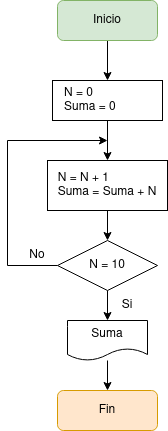

The diagram above was exported from draw.io. Its source (the exported page's mxGraphModel, read from the mxfile embedded in the PNG):
<mxGraphModel dx="956" dy="430" grid="1" gridSize="10" guides="1" tooltips="1" connect="1" arrows="1" fold="1" page="1" pageScale="1" pageWidth="827" pageHeight="1169" math="0" shadow="0">
  <root>
    <mxCell id="0" />
    <mxCell id="1" parent="0" />
    <mxCell id="9nEheEmC0UgGnN-4Buqt-3" style="edgeStyle=orthogonalEdgeStyle;rounded=0;orthogonalLoop=1;jettySize=auto;html=1;" edge="1" parent="1" source="9nEheEmC0UgGnN-4Buqt-1" target="9nEheEmC0UgGnN-4Buqt-2">
      <mxGeometry relative="1" as="geometry" />
    </mxCell>
    <mxCell id="9nEheEmC0UgGnN-4Buqt-1" value="Inicio" style="rounded=1;whiteSpace=wrap;html=1;fillColor=#d5e8d4;strokeColor=#82b366;" vertex="1" parent="1">
      <mxGeometry x="350" y="100" width="100" height="40" as="geometry" />
    </mxCell>
    <mxCell id="9nEheEmC0UgGnN-4Buqt-5" style="edgeStyle=orthogonalEdgeStyle;rounded=0;orthogonalLoop=1;jettySize=auto;html=1;entryX=0.5;entryY=0;entryDx=0;entryDy=0;" edge="1" parent="1" source="9nEheEmC0UgGnN-4Buqt-2" target="9nEheEmC0UgGnN-4Buqt-4">
      <mxGeometry relative="1" as="geometry" />
    </mxCell>
    <mxCell id="9nEheEmC0UgGnN-4Buqt-2" value="&lt;div align=&quot;justify&quot;&gt;&amp;nbsp;&amp;nbsp; N = 0&lt;br&gt;&amp;nbsp;&amp;nbsp; Suma = 0&lt;br&gt;&lt;/div&gt;" style="rounded=0;whiteSpace=wrap;html=1;align=left;" vertex="1" parent="1">
      <mxGeometry x="345" y="180" width="110" height="40" as="geometry" />
    </mxCell>
    <mxCell id="9nEheEmC0UgGnN-4Buqt-7" style="edgeStyle=orthogonalEdgeStyle;rounded=0;orthogonalLoop=1;jettySize=auto;html=1;" edge="1" parent="1" source="9nEheEmC0UgGnN-4Buqt-4" target="9nEheEmC0UgGnN-4Buqt-6">
      <mxGeometry relative="1" as="geometry" />
    </mxCell>
    <mxCell id="9nEheEmC0UgGnN-4Buqt-4" value="&lt;div align=&quot;justify&quot;&gt;N = N + 1&amp;nbsp;&lt;/div&gt;&lt;div align=&quot;justify&quot;&gt;Suma = Suma + N&lt;br&gt;&lt;/div&gt;" style="rounded=0;whiteSpace=wrap;html=1;" vertex="1" parent="1">
      <mxGeometry x="340" y="260" width="120" height="50" as="geometry" />
    </mxCell>
    <mxCell id="9nEheEmC0UgGnN-4Buqt-9" style="edgeStyle=orthogonalEdgeStyle;rounded=0;orthogonalLoop=1;jettySize=auto;html=1;" edge="1" parent="1" source="9nEheEmC0UgGnN-4Buqt-6">
      <mxGeometry relative="1" as="geometry">
        <mxPoint x="400" y="240" as="targetPoint" />
        <Array as="points">
          <mxPoint x="300" y="365" />
          <mxPoint x="300" y="240" />
        </Array>
      </mxGeometry>
    </mxCell>
    <mxCell id="9nEheEmC0UgGnN-4Buqt-13" style="edgeStyle=orthogonalEdgeStyle;rounded=0;orthogonalLoop=1;jettySize=auto;html=1;entryX=0.5;entryY=0;entryDx=0;entryDy=0;" edge="1" parent="1" source="9nEheEmC0UgGnN-4Buqt-6" target="9nEheEmC0UgGnN-4Buqt-12">
      <mxGeometry relative="1" as="geometry" />
    </mxCell>
    <mxCell id="9nEheEmC0UgGnN-4Buqt-6" value="N = 10&lt;br/&gt;" style="rhombus;whiteSpace=wrap;html=1;" vertex="1" parent="1">
      <mxGeometry x="350" y="340" width="100" height="50" as="geometry" />
    </mxCell>
    <mxCell id="9nEheEmC0UgGnN-4Buqt-10" value="No" style="text;html=1;strokeColor=none;fillColor=none;align=center;verticalAlign=middle;whiteSpace=wrap;rounded=0;" vertex="1" parent="1">
      <mxGeometry x="300" y="340" width="60" height="30" as="geometry" />
    </mxCell>
    <mxCell id="9nEheEmC0UgGnN-4Buqt-16" style="edgeStyle=orthogonalEdgeStyle;rounded=0;orthogonalLoop=1;jettySize=auto;html=1;entryX=0.5;entryY=0;entryDx=0;entryDy=0;" edge="1" parent="1" source="9nEheEmC0UgGnN-4Buqt-12" target="9nEheEmC0UgGnN-4Buqt-15">
      <mxGeometry relative="1" as="geometry" />
    </mxCell>
    <mxCell id="9nEheEmC0UgGnN-4Buqt-12" value="&lt;div align=&quot;justify&quot;&gt;Suma&lt;/div&gt;" style="shape=document;whiteSpace=wrap;html=1;boundedLbl=1;" vertex="1" parent="1">
      <mxGeometry x="360" y="420" width="80" height="40" as="geometry" />
    </mxCell>
    <mxCell id="9nEheEmC0UgGnN-4Buqt-15" value="Fin" style="rounded=1;whiteSpace=wrap;html=1;fillColor=#ffe6cc;strokeColor=#d79b00;" vertex="1" parent="1">
      <mxGeometry x="350" y="490" width="100" height="40" as="geometry" />
    </mxCell>
    <mxCell id="9nEheEmC0UgGnN-4Buqt-17" value="Si" style="text;html=1;strokeColor=none;fillColor=none;align=center;verticalAlign=middle;whiteSpace=wrap;rounded=0;" vertex="1" parent="1">
      <mxGeometry x="390" y="390" width="60" height="30" as="geometry" />
    </mxCell>
  </root>
</mxGraphModel>